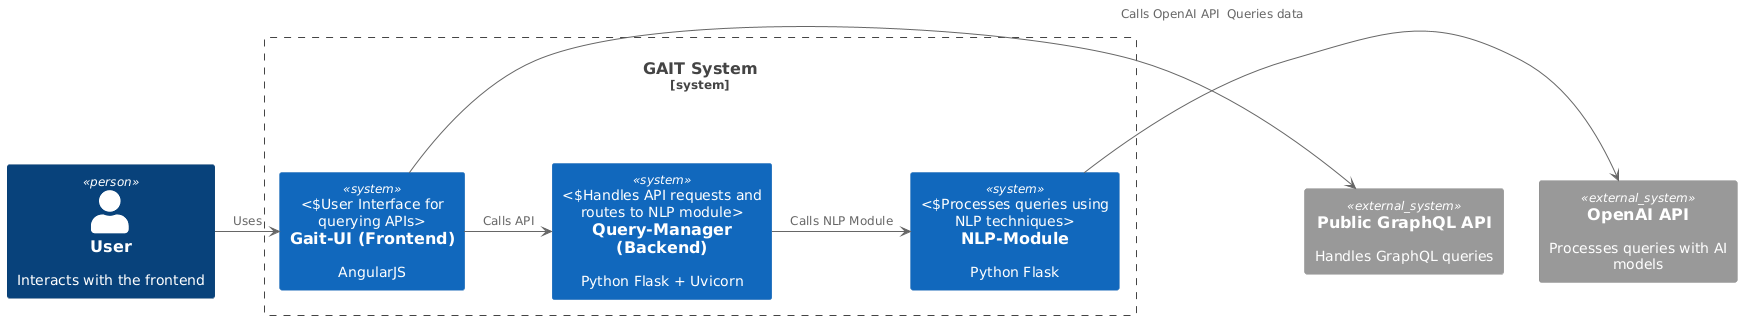

The diagram above was rendered by PlantUML. Its source (embedded in the PNG):
@startuml
!define C4_CONTEXT
!include <C4/C4_Container>

Person(User, "User", "Interacts with the frontend")

System_Boundary(GAIT, "GAIT System") {
    System(GUI, "Gait-UI (Frontend)", "AngularJS", "User Interface for querying APIs")
    System(API, "Query-Manager (Backend)", "Python Flask + Uvicorn", "Handles API requests and routes to NLP module")
    System(NLP, "NLP-Module", "Python Flask", "Processes queries using NLP techniques")
}

System_Ext(GraphQL, "Public GraphQL API", "Handles GraphQL queries")
System_Ext(OpenAI, "OpenAI API", "Processes queries with AI models")

User -> GUI : Uses
GUI -> API : Calls API
API -> NLP : Calls NLP Module
GUI -> GraphQL : Queries data
NLP -> OpenAI : Calls OpenAI API
@enduml